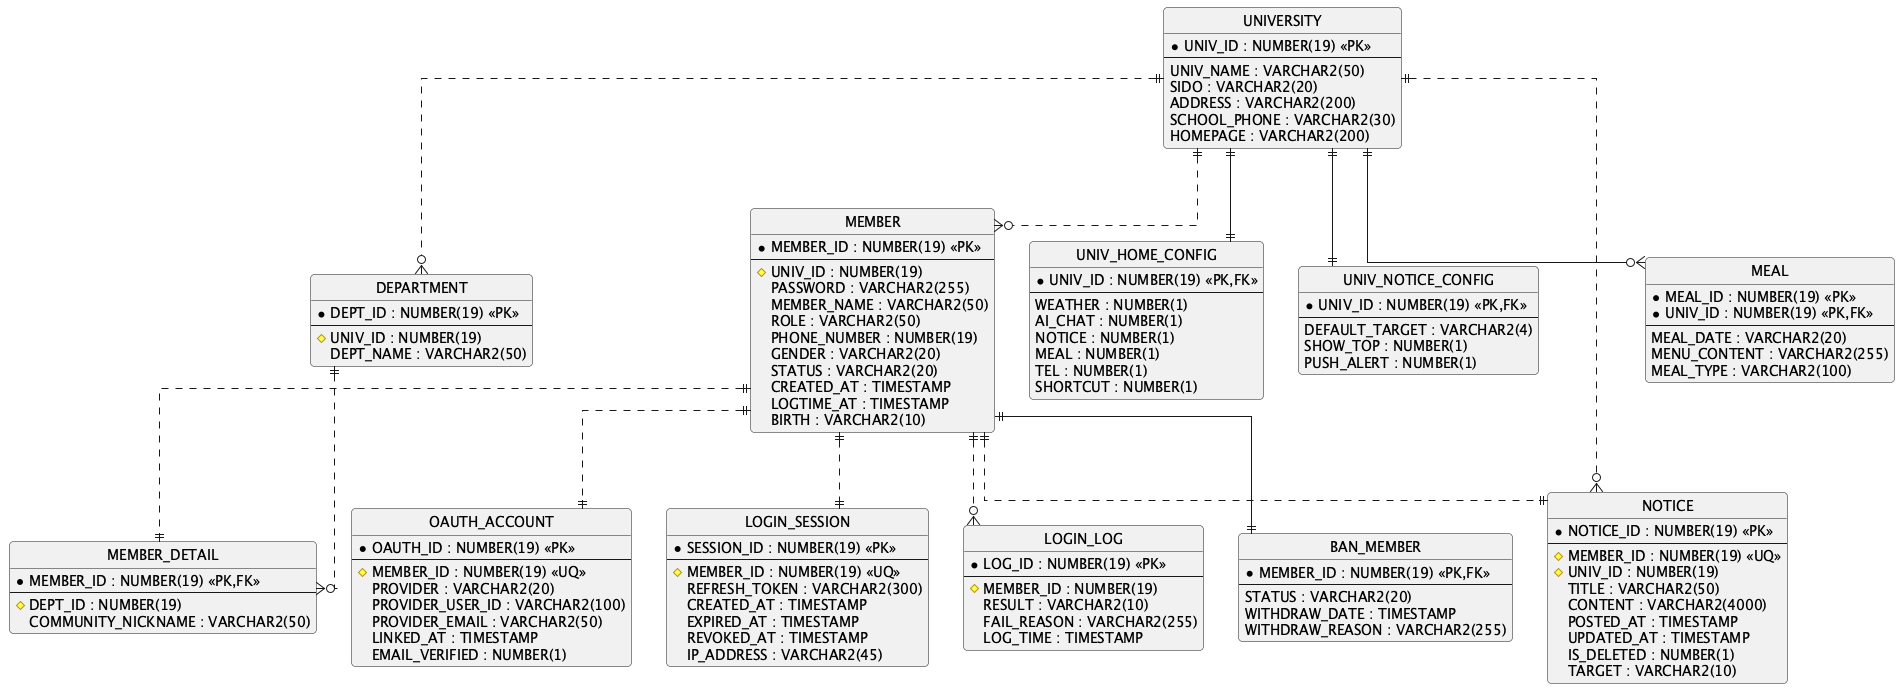

The diagram above was rendered by PlantUML. Its source (embedded in the PNG):
@startuml 01 UNIVERSITY MEMBER
skinparam linetype ortho
skinparam roundcorner 8
skinparam entity {
  BackgroundColor White
  BorderColor #444444
  FontSize 12
}
hide circle

entity UNIVERSITY {
    * UNIV_ID : NUMBER(19) <<PK>>
    --
    UNIV_NAME : VARCHAR2(50)
    SIDO : VARCHAR2(20)
    ADDRESS : VARCHAR2(200)
    SCHOOL_PHONE : VARCHAR2(30)
    HOMEPAGE : VARCHAR2(200)
  }

  entity MEMBER {
    * MEMBER_ID : NUMBER(19) <<PK>>
    --
    # UNIV_ID : NUMBER(19)
    PASSWORD : VARCHAR2(255)
    MEMBER_NAME : VARCHAR2(50)
    ROLE : VARCHAR2(50)
    PHONE_NUMBER : NUMBER(19)
    GENDER : VARCHAR2(20)
    STATUS : VARCHAR2(20)
    CREATED_AT : TIMESTAMP
    LOGTIME_AT : TIMESTAMP
    BIRTH : VARCHAR2(10)
  }

  entity DEPARTMENT {
    * DEPT_ID : NUMBER(19) <<PK>>
    --
    # UNIV_ID : NUMBER(19)
    DEPT_NAME : VARCHAR2(50)
  }

  entity MEMBER_DETAIL {
    * MEMBER_ID : NUMBER(19) <<PK,FK>>
    --
    # DEPT_ID : NUMBER(19)
    COMMUNITY_NICKNAME : VARCHAR2(50)
  }

  entity OAUTH_ACCOUNT {
    * OAUTH_ID : NUMBER(19) <<PK>>
    --
    # MEMBER_ID : NUMBER(19) <<UQ>>
    PROVIDER : VARCHAR2(20)
    PROVIDER_USER_ID : VARCHAR2(100)
    PROVIDER_EMAIL : VARCHAR2(50)
    LINKED_AT : TIMESTAMP
    EMAIL_VERIFIED : NUMBER(1)
  }

  entity LOGIN_SESSION {
    * SESSION_ID : NUMBER(19) <<PK>>
    --
    # MEMBER_ID : NUMBER(19) <<UQ>>
    REFRESH_TOKEN : VARCHAR2(300)
    CREATED_AT : TIMESTAMP
    EXPIRED_AT : TIMESTAMP
    REVOKED_AT : TIMESTAMP
    IP_ADDRESS : VARCHAR2(45)
  }

  entity LOGIN_LOG {
    * LOG_ID : NUMBER(19) <<PK>>
    --
    # MEMBER_ID : NUMBER(19)
    RESULT : VARCHAR2(10)
    FAIL_REASON : VARCHAR2(255)
    LOG_TIME : TIMESTAMP
  }

  entity BAN_MEMBER {
    * MEMBER_ID : NUMBER(19) <<PK,FK>>
    --
    STATUS : VARCHAR2(20)
    WITHDRAW_DATE : TIMESTAMP
    WITHDRAW_REASON : VARCHAR2(255)
  }

  entity UNIV_HOME_CONFIG {
    * UNIV_ID : NUMBER(19) <<PK,FK>>
    --
    WEATHER : NUMBER(1)
    AI_CHAT : NUMBER(1)
    NOTICE : NUMBER(1)
    MEAL : NUMBER(1)
    TEL : NUMBER(1)
    SHORTCUT : NUMBER(1)
  }

  entity UNIV_NOTICE_CONFIG {
    * UNIV_ID : NUMBER(19) <<PK,FK>>
    --
    DEFAULT_TARGET : VARCHAR2(4)
    SHOW_TOP : NUMBER(1)
    PUSH_ALERT : NUMBER(1)
  }

  entity NOTICE {
    * NOTICE_ID : NUMBER(19) <<PK>>
    --
    # MEMBER_ID : NUMBER(19) <<UQ>>
    # UNIV_ID : NUMBER(19)
    TITLE : VARCHAR2(50)
    CONTENT : VARCHAR2(4000)
    POSTED_AT : TIMESTAMP
    UPDATED_AT : TIMESTAMP
    IS_DELETED : NUMBER(1)
    TARGET : VARCHAR2(10)
  }

  entity MEAL {
    * MEAL_ID : NUMBER(19) <<PK>>
    * UNIV_ID : NUMBER(19) <<PK,FK>>
    --
    MEAL_DATE : VARCHAR2(20)
    MENU_CONTENT : VARCHAR2(255)
    MEAL_TYPE : VARCHAR2(100)
  }

UNIVERSITY ||--|| UNIV_HOME_CONFIG
UNIVERSITY ||--|| UNIV_NOTICE_CONFIG
UNIVERSITY ||--o{ MEAL
MEMBER ||--|| BAN_MEMBER
UNIVERSITY ||..o{ MEMBER
UNIVERSITY ||..o{ DEPARTMENT
UNIVERSITY ||..o{ NOTICE
MEMBER ||..|| MEMBER_DETAIL
DEPARTMENT ||..o{ MEMBER_DETAIL
MEMBER ||..|| OAUTH_ACCOUNT
MEMBER ||..|| LOGIN_SESSION
MEMBER ||..o{ LOGIN_LOG
MEMBER ||..|| NOTICE

@enduml